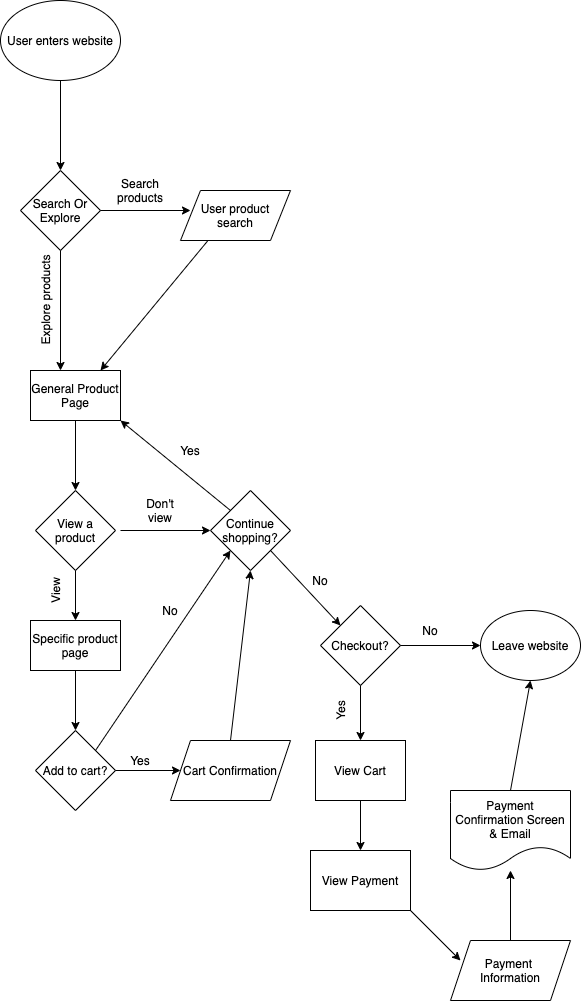

The diagram above was exported from draw.io. Its source (the exported page's mxGraphModel, read from the mxfile embedded in the PNG):
<mxGraphModel dx="1529" dy="1237" grid="1" gridSize="10" guides="1" tooltips="1" connect="1" arrows="1" fold="1" page="1" pageScale="1" pageWidth="1100" pageHeight="1700" math="0" shadow="0">
  <root>
    <mxCell id="0" />
    <mxCell id="1" parent="0" />
    <mxCell id="3" value="User enters website" style="ellipse;whiteSpace=wrap;html=1;" vertex="1" parent="1">
      <mxGeometry x="90" y="410" width="120" height="80" as="geometry" />
    </mxCell>
    <mxCell id="4" value="" style="endArrow=classic;html=1;exitX=0.5;exitY=1;exitDx=0;exitDy=0;" edge="1" parent="1" source="3" target="5">
      <mxGeometry width="50" height="50" relative="1" as="geometry">
        <mxPoint x="250" y="630" as="sourcePoint" />
        <mxPoint x="150" y="590" as="targetPoint" />
      </mxGeometry>
    </mxCell>
    <mxCell id="5" value="Search Or Explore" style="rhombus;whiteSpace=wrap;html=1;" vertex="1" parent="1">
      <mxGeometry x="110" y="580" width="80" height="80" as="geometry" />
    </mxCell>
    <mxCell id="6" value="" style="endArrow=classic;html=1;exitX=1;exitY=0.5;exitDx=0;exitDy=0;" edge="1" parent="1" source="5">
      <mxGeometry width="50" height="50" relative="1" as="geometry">
        <mxPoint x="220" y="640" as="sourcePoint" />
        <mxPoint x="280" y="620" as="targetPoint" />
      </mxGeometry>
    </mxCell>
    <mxCell id="7" value="" style="endArrow=classic;html=1;exitX=0.5;exitY=1;exitDx=0;exitDy=0;" edge="1" parent="1" source="5">
      <mxGeometry width="50" height="50" relative="1" as="geometry">
        <mxPoint x="180" y="690" as="sourcePoint" />
        <mxPoint x="150" y="780" as="targetPoint" />
      </mxGeometry>
    </mxCell>
    <mxCell id="8" value="Search products" style="text;html=1;strokeColor=none;fillColor=none;align=center;verticalAlign=middle;whiteSpace=wrap;rounded=0;" vertex="1" parent="1">
      <mxGeometry x="210" y="590" width="40" height="20" as="geometry" />
    </mxCell>
    <mxCell id="9" value="Explore products&lt;br&gt;" style="text;html=1;align=center;verticalAlign=middle;resizable=0;points=[];autosize=1;strokeColor=none;rotation=270;" vertex="1" parent="1">
      <mxGeometry x="80" y="700" width="110" height="20" as="geometry" />
    </mxCell>
    <mxCell id="10" value="User product&lt;br&gt;search" style="shape=parallelogram;perimeter=parallelogramPerimeter;whiteSpace=wrap;html=1;fixedSize=1;" vertex="1" parent="1">
      <mxGeometry x="270" y="600" width="110" height="50" as="geometry" />
    </mxCell>
    <mxCell id="11" value="" style="endArrow=classic;html=1;exitX=0.25;exitY=1;exitDx=0;exitDy=0;" edge="1" parent="1" source="10">
      <mxGeometry width="50" height="50" relative="1" as="geometry">
        <mxPoint x="250" y="730" as="sourcePoint" />
        <mxPoint x="190" y="780" as="targetPoint" />
      </mxGeometry>
    </mxCell>
    <mxCell id="12" value="General Product Page" style="rounded=0;whiteSpace=wrap;html=1;" vertex="1" parent="1">
      <mxGeometry x="120" y="780" width="90" height="50" as="geometry" />
    </mxCell>
    <mxCell id="13" value="" style="endArrow=classic;html=1;exitX=0.5;exitY=1;exitDx=0;exitDy=0;" edge="1" parent="1" source="12">
      <mxGeometry width="50" height="50" relative="1" as="geometry">
        <mxPoint x="250" y="850" as="sourcePoint" />
        <mxPoint x="165" y="900" as="targetPoint" />
      </mxGeometry>
    </mxCell>
    <mxCell id="14" value="View a product" style="rhombus;whiteSpace=wrap;html=1;" vertex="1" parent="1">
      <mxGeometry x="125" y="900" width="80" height="80" as="geometry" />
    </mxCell>
    <mxCell id="15" value="" style="endArrow=classic;html=1;" edge="1" parent="1">
      <mxGeometry width="50" height="50" relative="1" as="geometry">
        <mxPoint x="210" y="940" as="sourcePoint" />
        <mxPoint x="300" y="940" as="targetPoint" />
      </mxGeometry>
    </mxCell>
    <mxCell id="16" value="" style="endArrow=classic;html=1;exitX=0.5;exitY=1;exitDx=0;exitDy=0;" edge="1" parent="1" source="14">
      <mxGeometry width="50" height="50" relative="1" as="geometry">
        <mxPoint x="250" y="980" as="sourcePoint" />
        <mxPoint x="165" y="1030" as="targetPoint" />
      </mxGeometry>
    </mxCell>
    <mxCell id="17" value="View" style="text;html=1;strokeColor=none;fillColor=none;align=center;verticalAlign=middle;whiteSpace=wrap;rounded=0;rotation=270;" vertex="1" parent="1">
      <mxGeometry x="125" y="990" width="40" height="20" as="geometry" />
    </mxCell>
    <mxCell id="18" value="Don't view" style="text;html=1;strokeColor=none;fillColor=none;align=center;verticalAlign=middle;whiteSpace=wrap;rounded=0;" vertex="1" parent="1">
      <mxGeometry x="230" y="910" width="40" height="20" as="geometry" />
    </mxCell>
    <mxCell id="19" value="Continue shopping?" style="rhombus;whiteSpace=wrap;html=1;" vertex="1" parent="1">
      <mxGeometry x="300" y="900" width="80" height="80" as="geometry" />
    </mxCell>
    <mxCell id="20" value="" style="endArrow=classic;html=1;entryX=1;entryY=1;entryDx=0;entryDy=0;exitX=0;exitY=0;exitDx=0;exitDy=0;" edge="1" parent="1" source="19" target="12">
      <mxGeometry width="50" height="50" relative="1" as="geometry">
        <mxPoint x="250" y="900" as="sourcePoint" />
        <mxPoint x="300" y="850" as="targetPoint" />
      </mxGeometry>
    </mxCell>
    <mxCell id="21" value="Yes" style="text;html=1;strokeColor=none;fillColor=none;align=center;verticalAlign=middle;whiteSpace=wrap;rounded=0;" vertex="1" parent="1">
      <mxGeometry x="260" y="850" width="40" height="20" as="geometry" />
    </mxCell>
    <mxCell id="22" value="" style="endArrow=classic;html=1;exitX=1;exitY=1;exitDx=0;exitDy=0;entryX=0;entryY=0;entryDx=0;entryDy=0;" edge="1" parent="1" source="19" target="25">
      <mxGeometry width="50" height="50" relative="1" as="geometry">
        <mxPoint x="250" y="1010" as="sourcePoint" />
        <mxPoint x="340" y="1030" as="targetPoint" />
      </mxGeometry>
    </mxCell>
    <mxCell id="24" value="No" style="text;html=1;strokeColor=none;fillColor=none;align=center;verticalAlign=middle;whiteSpace=wrap;rounded=0;rotation=0;" vertex="1" parent="1">
      <mxGeometry x="390" y="980" width="40" height="20" as="geometry" />
    </mxCell>
    <mxCell id="25" value="Checkout?" style="rhombus;whiteSpace=wrap;html=1;" vertex="1" parent="1">
      <mxGeometry x="410" y="1015" width="80" height="80" as="geometry" />
    </mxCell>
    <mxCell id="26" value="Specific product page" style="rounded=0;whiteSpace=wrap;html=1;" vertex="1" parent="1">
      <mxGeometry x="120" y="1030" width="90" height="50" as="geometry" />
    </mxCell>
    <mxCell id="27" value="" style="endArrow=classic;html=1;exitX=0.5;exitY=1;exitDx=0;exitDy=0;" edge="1" parent="1" source="26" target="28">
      <mxGeometry width="50" height="50" relative="1" as="geometry">
        <mxPoint x="250" y="1100" as="sourcePoint" />
        <mxPoint x="165" y="1140" as="targetPoint" />
      </mxGeometry>
    </mxCell>
    <mxCell id="28" value="Add to cart?" style="rhombus;whiteSpace=wrap;html=1;" vertex="1" parent="1">
      <mxGeometry x="125" y="1140" width="80" height="80" as="geometry" />
    </mxCell>
    <mxCell id="29" value="" style="endArrow=classic;html=1;entryX=0;entryY=1;entryDx=0;entryDy=0;exitX=1;exitY=0;exitDx=0;exitDy=0;" edge="1" parent="1" source="28" target="19">
      <mxGeometry width="50" height="50" relative="1" as="geometry">
        <mxPoint x="250" y="1100" as="sourcePoint" />
        <mxPoint x="300" y="1050" as="targetPoint" />
      </mxGeometry>
    </mxCell>
    <mxCell id="30" value="No" style="text;html=1;strokeColor=none;fillColor=none;align=center;verticalAlign=middle;whiteSpace=wrap;rounded=0;rotation=0;" vertex="1" parent="1">
      <mxGeometry x="240" y="1010" width="40" height="20" as="geometry" />
    </mxCell>
    <mxCell id="31" value="" style="endArrow=classic;html=1;exitX=1;exitY=0.5;exitDx=0;exitDy=0;" edge="1" parent="1" source="28">
      <mxGeometry width="50" height="50" relative="1" as="geometry">
        <mxPoint x="250" y="1100" as="sourcePoint" />
        <mxPoint x="270" y="1180" as="targetPoint" />
      </mxGeometry>
    </mxCell>
    <mxCell id="32" value="Yes" style="text;html=1;strokeColor=none;fillColor=none;align=center;verticalAlign=middle;whiteSpace=wrap;rounded=0;" vertex="1" parent="1">
      <mxGeometry x="210" y="1160" width="40" height="20" as="geometry" />
    </mxCell>
    <mxCell id="34" value="Cart Confirmation" style="shape=parallelogram;perimeter=parallelogramPerimeter;whiteSpace=wrap;html=1;fixedSize=1;" vertex="1" parent="1">
      <mxGeometry x="260" y="1150" width="120" height="60" as="geometry" />
    </mxCell>
    <mxCell id="35" value="" style="endArrow=classic;html=1;exitX=0.5;exitY=0;exitDx=0;exitDy=0;entryX=0.5;entryY=1;entryDx=0;entryDy=0;" edge="1" parent="1" source="34" target="19">
      <mxGeometry width="50" height="50" relative="1" as="geometry">
        <mxPoint x="250" y="1100" as="sourcePoint" />
        <mxPoint x="300" y="1050" as="targetPoint" />
      </mxGeometry>
    </mxCell>
    <mxCell id="36" value="" style="endArrow=classic;html=1;exitX=1;exitY=0.5;exitDx=0;exitDy=0;" edge="1" parent="1" source="25">
      <mxGeometry width="50" height="50" relative="1" as="geometry">
        <mxPoint x="470" y="1040" as="sourcePoint" />
        <mxPoint x="570" y="1055" as="targetPoint" />
      </mxGeometry>
    </mxCell>
    <mxCell id="37" value="No" style="text;html=1;strokeColor=none;fillColor=none;align=center;verticalAlign=middle;whiteSpace=wrap;rounded=0;rotation=0;" vertex="1" parent="1">
      <mxGeometry x="500" y="1030" width="40" height="20" as="geometry" />
    </mxCell>
    <mxCell id="38" value="Leave website" style="ellipse;whiteSpace=wrap;html=1;" vertex="1" parent="1">
      <mxGeometry x="570" y="1020" width="100" height="70" as="geometry" />
    </mxCell>
    <mxCell id="39" value="" style="endArrow=classic;html=1;exitX=0.5;exitY=1;exitDx=0;exitDy=0;" edge="1" parent="1" source="25">
      <mxGeometry width="50" height="50" relative="1" as="geometry">
        <mxPoint x="460" y="1170" as="sourcePoint" />
        <mxPoint x="450" y="1150" as="targetPoint" />
      </mxGeometry>
    </mxCell>
    <mxCell id="40" value="Yes" style="text;html=1;strokeColor=none;fillColor=none;align=center;verticalAlign=middle;whiteSpace=wrap;rounded=0;rotation=270;" vertex="1" parent="1">
      <mxGeometry x="410" y="1110" width="40" height="20" as="geometry" />
    </mxCell>
    <mxCell id="41" value="View Cart" style="rounded=0;whiteSpace=wrap;html=1;" vertex="1" parent="1">
      <mxGeometry x="405" y="1150" width="90" height="60" as="geometry" />
    </mxCell>
    <mxCell id="42" value="" style="endArrow=classic;html=1;exitX=0.5;exitY=1;exitDx=0;exitDy=0;" edge="1" parent="1" source="41" target="43">
      <mxGeometry width="50" height="50" relative="1" as="geometry">
        <mxPoint x="460" y="1220" as="sourcePoint" />
        <mxPoint x="450" y="1270" as="targetPoint" />
      </mxGeometry>
    </mxCell>
    <mxCell id="43" value="View Payment" style="rounded=0;whiteSpace=wrap;html=1;" vertex="1" parent="1">
      <mxGeometry x="400" y="1260" width="100" height="60" as="geometry" />
    </mxCell>
    <mxCell id="44" value="" style="endArrow=classic;html=1;exitX=1;exitY=1;exitDx=0;exitDy=0;" edge="1" parent="1" source="43">
      <mxGeometry width="50" height="50" relative="1" as="geometry">
        <mxPoint x="500" y="1290" as="sourcePoint" />
        <mxPoint x="550" y="1370" as="targetPoint" />
      </mxGeometry>
    </mxCell>
    <mxCell id="45" value="Payment &lt;br&gt;Information" style="shape=parallelogram;perimeter=parallelogramPerimeter;whiteSpace=wrap;html=1;fixedSize=1;" vertex="1" parent="1">
      <mxGeometry x="540" y="1350" width="120" height="60" as="geometry" />
    </mxCell>
    <mxCell id="46" value="" style="endArrow=classic;html=1;exitX=0.5;exitY=0;exitDx=0;exitDy=0;" edge="1" parent="1" source="45" target="47">
      <mxGeometry width="50" height="50" relative="1" as="geometry">
        <mxPoint x="580" y="1280" as="sourcePoint" />
        <mxPoint x="600" y="1290" as="targetPoint" />
      </mxGeometry>
    </mxCell>
    <mxCell id="47" value="Payment Confirmation Screen &amp;amp; Email" style="shape=document;whiteSpace=wrap;html=1;boundedLbl=1;" vertex="1" parent="1">
      <mxGeometry x="540" y="1200" width="120" height="80" as="geometry" />
    </mxCell>
    <mxCell id="48" value="" style="endArrow=classic;html=1;entryX=0.5;entryY=1;entryDx=0;entryDy=0;exitX=0.5;exitY=0;exitDx=0;exitDy=0;" edge="1" parent="1" source="47" target="38">
      <mxGeometry width="50" height="50" relative="1" as="geometry">
        <mxPoint x="580" y="1260" as="sourcePoint" />
        <mxPoint x="630" y="1210" as="targetPoint" />
      </mxGeometry>
    </mxCell>
  </root>
</mxGraphModel>